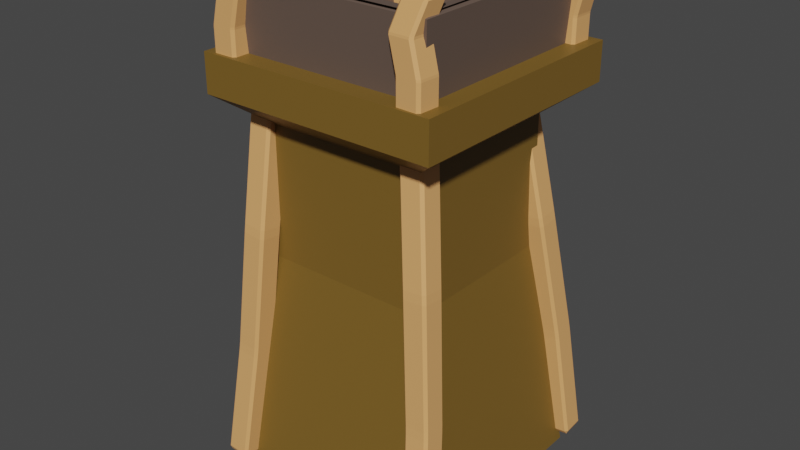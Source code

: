 # Source: tower.blend  (saved by Blender 3.6.13; exported with 4.5.12 LTS)
import bpy
from mathutils import Matrix  # noqa: F401  (used for matrix-valued properties, if any)

bpy.ops.wm.read_factory_settings(use_empty=True)
scene = bpy.context.scene
scene.name = 'Scene'

# ---- collections
col_collection = bpy.data.collections.new('Collection'); scene.collection.children.link(col_collection)

# ---- materials (node trees are filled in below, after node groups)
mat_material_003 = bpy.data.materials.new('Material.003')
mat_material_003.alpha_threshold = 0.0
mat_material_003.use_transparent_shadow = False
mat_material_003.roughness = 0.5
mat_material_003.line_color = (0.0, 0.0, 0.0, 1.0)
mat_material_011 = bpy.data.materials.new('Material.011')
mat_material_011.use_transparent_shadow = False
mat_material_002 = bpy.data.materials.new('Material.002')
mat_material_002.alpha_threshold = 0.0
mat_material_002.use_transparent_shadow = False
mat_material_002.roughness = 0.5
mat_material_002.line_color = (0.0, 0.0, 0.0, 1.0)

# ---- material node trees
mat_material_003.use_nodes = True; mat_material_003.node_tree.nodes.clear()
_N = mat_material_003.node_tree.nodes; _L = mat_material_003.node_tree.links
n0 = _N.new('ShaderNodeOutputMaterial'); n0.name = 'Material Output'; n0.location = (300, 300)
n1 = _N.new('ShaderNodeBsdfPrincipled'); n1.name = 'Principled BSDF'; n1.location = (10, 300)
n1.distribution = 'GGX'
n1.subsurface_method = 'RANDOM_WALK_SKIN'
n1.inputs[0].default_value = (0.7925, 0.3939, 0.1437, 1.0)
n1.inputs[3].default_value = 1.45
n1.inputs[27].default_value = (0.0, 0.0, 0.0, 1.0)
n1.inputs[28].default_value = 1.0
_L.new(n1.outputs[0], n0.inputs[0])
n0.is_active_output = True
mat_material_011.use_nodes = True; mat_material_011.node_tree.nodes.clear()
_N = mat_material_011.node_tree.nodes; _L = mat_material_011.node_tree.links
n0 = _N.new('ShaderNodeBsdfPrincipled'); n0.name = 'Principled BSDF'; n0.location = (10, 300)
n0.distribution = 'GGX'
n0.subsurface_method = 'RANDOM_WALK_SKIN'
n0.inputs[0].default_value = (0.1933, 0.1089, 0.01811, 1.0)
n0.inputs[3].default_value = 1.45
n0.inputs[27].default_value = (0.0, 0.0, 0.0, 1.0)
n0.inputs[28].default_value = 1.0
n1 = _N.new('ShaderNodeOutputMaterial'); n1.name = 'Material Output'; n1.location = (300, 300)
_L.new(n0.outputs[0], n1.inputs[0])
n1.is_active_output = True
mat_material_002.use_nodes = True; mat_material_002.node_tree.nodes.clear()
_N = mat_material_002.node_tree.nodes; _L = mat_material_002.node_tree.links
n0 = _N.new('ShaderNodeOutputMaterial'); n0.name = 'Material Output'; n0.location = (300, 300)
n1 = _N.new('ShaderNodeBsdfPrincipled'); n1.name = 'Principled BSDF'; n1.location = (10, 300)
n1.distribution = 'GGX'
n1.subsurface_method = 'RANDOM_WALK_SKIN'
n1.inputs[0].default_value = (0.1293, 0.08891, 0.06944, 1.0)
n1.inputs[3].default_value = 1.45
n1.inputs[27].default_value = (0.0, 0.0, 0.0, 1.0)
n1.inputs[28].default_value = 1.0
_L.new(n1.outputs[0], n0.inputs[0])
n0.is_active_output = True

# ---- world
world_world = bpy.data.worlds.new('World'); scene.world = world_world
world_world.use_nodes = True; world_world.node_tree.nodes.clear()
_N = world_world.node_tree.nodes; _L = world_world.node_tree.links
n0 = _N.new('ShaderNodeOutputWorld'); n0.name = 'World Output'; n0.location = (300, 300)
n1 = _N.new('ShaderNodeBackground'); n1.name = 'Background'; n1.location = (10, 300)
n1.inputs[0].default_value = (0.05088, 0.05088, 0.05088, 1.0)
_L.new(n1.outputs[0], n0.inputs[0])
n0.is_active_output = True
world_world.color = (0.05088, 0.05088, 0.05088)
world_world.use_sun_shadow = False
world_world.sun_shadow_jitter_overblur = 0.0

# ---- meshes
me_cube_003 = bpy.data.meshes.new('Cube.003')
me_cube_003.from_pydata([(0.7847, 1.0, 4.754), (0.7847, 0.9792, 5.183), (1.0, 0.7628, 5.184), (1.0, 0.7847, 4.754), (0.7847, 0.7847, -1.0), (0.7847, 1.0, -0.7847), (1.0, 0.7847, -0.7847), (1.0, -0.7847, 4.754), (1.0, -0.8045, 5.184), (0.7847, -1.021, 5.183), (0.7847, -1.0, 4.754), (1.0, -0.7847, -0.7847), (0.7847, -1.0, -0.7847), (0.7847, -0.7847, -1.0), (-0.7847, 1.0, 4.754), (-1.0, 0.7847, 4.754), (-1.0, 0.7628, 5.184), (-0.7847, 0.9792, 5.183), (-1.0, 0.7847, -0.7847), (-0.7847, 1.0, -0.7847), (-0.7847, 0.7847, -1.0), (-1.0, -0.7847, 4.754), (-0.7847, -1.0, 4.754), (-0.7847, -1.021, 5.183), (-1.0, -0.8045, 5.184), (-0.7847, -0.7847, -1.0), (-0.7847, -1.0, -0.7847), (-1.0, -0.7847, -0.7847), (0.7503, -1.588, 11.42), (0.7847, -1.583, 10.99), (1.0, -1.367, 10.99), (0.9682, -1.372, 11.42), (-0.8143, -1.588, 11.42), (-1.032, -1.372, 11.42), (-1.0, -1.367, 10.99), (-0.7847, -1.583, 10.99), (0.9682, 0.1959, 11.42), (1.0, 0.2004, 10.99), (0.7847, 0.4166, 10.99), (0.7503, 0.4119, 11.42), (-1.032, 0.1959, 11.42), (-0.8143, 0.4119, 11.42), (-0.7847, 0.4166, 10.99), (-1.0, 0.2004, 10.99), (-0.004987, -1.209, 16.49), (0.2125, -0.9926, 16.49), (-0.03464, -0.9772, 16.7), (-1.57, -1.209, 16.49), (-1.604, -0.9772, 16.7), (-1.788, -0.9926, 16.49), (0.2125, 0.5756, 16.49), (-0.004987, 0.7914, 16.49), (-0.03464, 0.5921, 16.7), (-1.788, 0.5756, 16.49), (-1.604, 0.5921, 16.7), (-1.57, 0.7914, 16.49)], [], [(8, 2, 37, 30), (23, 9, 29, 35), (16, 24, 34, 43), (12, 10, 22, 26), (1, 17, 42, 38), (6, 3, 7, 11), (31, 36, 50, 45), (27, 21, 15, 18), (32, 28, 44, 47), (20, 4, 13, 25), (52, 54, 48, 46), (40, 33, 49, 53), (39, 41, 55, 51), (0, 1, 2, 3), (4, 5, 6), (7, 8, 9, 10), (11, 12, 13), (14, 15, 16, 17), (18, 19, 20), (21, 22, 23, 24), (25, 26, 27), (28, 29, 30, 31), (32, 33, 34, 35), (36, 37, 38, 39), (40, 41, 42, 43), (44, 45, 46), (47, 48, 49), (50, 51, 52), (53, 54, 55), (20, 25, 27, 18), (4, 20, 19, 5), (3, 6, 5, 0), (26, 22, 21, 27), (10, 12, 11, 7), (14, 19, 18, 15), (9, 23, 22, 10), (2, 8, 7, 3), (25, 13, 12, 26), (24, 16, 15, 21), (17, 1, 0, 14), (13, 4, 6, 11), (28, 32, 35, 29), (36, 31, 30, 37), (33, 40, 43, 34), (41, 39, 38, 42), (16, 43, 42, 17), (37, 2, 1, 38), (8, 30, 29, 9), (34, 24, 23, 35), (46, 48, 47, 44), (52, 46, 45, 50), (48, 54, 53, 49), (54, 52, 51, 55), (31, 45, 44, 28), (49, 33, 32, 47), (40, 53, 55, 41), (50, 36, 39, 51), (19, 14, 0, 5)])
_uv = me_cube_003.uv_layers.new(name='UVMap')
_uv.uv.foreach_set('vector', [0.625, 0.723, 0.625, 0.527, 0.625, 0.527, 0.625, 0.723, 0.625, 0.9731, 0.625, 0.7769, 0.625, 0.7769, 0.625, 0.9731, 0.625, 0.223, 0.625, 0.02704, 0.625, 0.02704, 0.625, 0.223, 0.384, 0.7769, 0.616, 0.7769, 0.616, 0.9731, 0.384, 0.9731, 0.625, 0.4731, 0.625, 0.2769, 0.625, 0.2769, 0.625, 0.4731, 0.384, 0.5269, 0.616, 0.5269, 0.616, 0.7231, 0.384, 0.7231, 0.625, 0.723, 0.625, 0.527, 0.625, 0.527, 0.625, 0.723, 0.384, 0.02692, 0.616, 0.02692, 0.616, 0.2231, 0.384, 0.2231, 0.625, 0.9728, 0.625, 0.7772, 0.625, 0.7772, 0.625, 0.9728, 0.1519, 0.5269, 0.3481, 0.5269, 0.3481, 0.7231, 0.1519, 0.7231, 0.6519, 0.5269, 0.8481, 0.5269, 0.8481, 0.7231, 0.6519, 0.7231, 0.625, 0.223, 0.625, 0.02699, 0.625, 0.02699, 0.625, 0.223, 0.625, 0.4728, 0.625, 0.2772, 0.625, 0.2772, 0.625, 0.4728, 0.616, 0.4731, 0.625, 0.4731, 0.625, 0.527, 0.616, 0.5269, 0.3481, 0.5269, 0.3481, 0.5, 0.375, 0.5269, 0.616, 0.7231, 0.625, 0.723, 0.625, 0.7769, 0.616, 0.7769, 0.375, 0.7231, 0.3481, 0.75, 0.3481, 0.7231, 0.616, 0.2769, 0.616, 0.2231, 0.625, 0.223, 0.625, 0.2769, 0.125, 0.5269, 0.1519, 0.5, 0.1519, 0.5269, 0.616, 0.02692, 0.616, 0.0, 0.625, 0.0, 0.625, 0.02444, 0.1519, 0.7231, 0.1519, 0.75, 0.125, 0.7231, 0.625, 0.7772, 0.625, 0.7769, 0.625, 0.723, 0.625, 0.723, 0.625, 0.002011, 0.625, 0.02899, 0.625, 0.02704, 0.625, 0.0, 0.625, 0.527, 0.625, 0.527, 0.625, 0.4731, 0.625, 0.4728, 0.625, 0.223, 0.625, 0.2772, 0.625, 0.2769, 0.625, 0.223, 0.625, 0.7772, 0.625, 0.75, 0.625, 0.7769, 0.625, 0.0002973, 0.625, 0.02721, 0.625, 0.02699, 0.625, 0.4997, 0.625, 0.4728, 0.625, 0.4728, 0.625, 0.223, 0.625, 0.2234, 0.625, 0.25, 0.1519, 0.5269, 0.1519, 0.7231, 0.125, 0.7231, 0.125, 0.5269, 0.3481, 0.5269, 0.1519, 0.5269, 0.1519, 0.5, 0.3481, 0.5, 0.616, 0.5269, 0.384, 0.5269, 0.384, 0.4731, 0.616, 0.4731, 0.384, 0.0, 0.616, 0.0, 0.616, 0.02692, 0.384, 0.02692, 0.616, 0.7769, 0.384, 0.7769, 0.384, 0.7231, 0.616, 0.7231, 0.616, 0.2769, 0.384, 0.2769, 0.384, 0.2231, 0.616, 0.2231, 0.625, 0.7769, 0.625, 0.9731, 0.616, 0.9731, 0.616, 0.7769, 0.625, 0.527, 0.625, 0.723, 0.616, 0.7231, 0.616, 0.5269, 0.1519, 0.7231, 0.3481, 0.7231, 0.3481, 0.75, 0.1519, 0.75, 0.625, 0.02704, 0.625, 0.223, 0.616, 0.2231, 0.616, 0.02692, 0.625, 0.2769, 0.625, 0.4731, 0.616, 0.4731, 0.616, 0.2769, 0.3481, 0.7231, 0.3481, 0.5269, 0.384, 0.5269, 0.384, 0.7231, 0.625, 0.7772, 0.625, 0.9728, 0.625, 0.9731, 0.625, 0.7769, 0.625, 0.527, 0.625, 0.723, 0.625, 0.723, 0.625, 0.527, 0.625, 0.02699, 0.625, 0.223, 0.625, 0.223, 0.625, 0.02704, 0.625, 0.2772, 0.625, 0.4728, 0.625, 0.4731, 0.625, 0.2769, 0.625, 0.223, 0.625, 0.223, 0.625, 0.2769, 0.625, 0.2769, 0.625, 0.527, 0.625, 0.527, 0.625, 0.4731, 0.625, 0.4731, 0.625, 0.723, 0.625, 0.723, 0.625, 0.7769, 0.625, 0.7769, 0.625, 0.02704, 0.625, 0.02704, 0.625, 0.0, 0.625, 0.0, 0.625, 0.7769, 0.625, 0.9731, 0.625, 0.9728, 0.625, 0.7772, 0.6519, 0.5269, 0.6519, 0.7231, 0.625, 0.723, 0.625, 0.527, 0.625, 0.02692, 0.625, 0.2231, 0.625, 0.223, 0.625, 0.02699, 0.625, 0.2769, 0.625, 0.4731, 0.625, 0.4728, 0.625, 0.2772, 0.625, 0.723, 0.625, 0.723, 0.625, 0.7772, 0.625, 0.7772, 0.625, 0.02699, 0.625, 0.02699, 0.625, 0.0, 0.625, 0.0, 0.625, 0.223, 0.625, 0.223, 0.625, 0.2772, 0.625, 0.2772, 0.625, 0.527, 0.625, 0.527, 0.625, 0.4728, 0.625, 0.4728, 0.384, 0.2769, 0.616, 0.2769, 0.616, 0.4731, 0.384, 0.4731])
me_cube_003.materials.append(mat_material_003)
me_cube_003.use_mirror_vertex_groups = False
me_cube_003.update()
me_cube_004 = bpy.data.meshes.new('Cube.004')
me_cube_004.from_pydata([(-1.0, -1.0, -1.0), (-0.7339, -0.7339, 1.0), (-1.0, 1.0, -1.0), (-0.7339, 0.7339, 1.0), (1.0, -1.0, -1.0), (0.7339, -0.7339, 1.0), (1.0, 1.0, -1.0), (0.7339, 0.7339, 1.0), (-0.7339, -0.7339, 2.159), (-0.7339, 0.7339, 2.159), (0.7339, 0.7339, 2.159), (0.7339, -0.7339, 2.159), (-1.056, -1.056, 2.401), (-1.056, 1.056, 2.401), (1.056, 1.056, 2.401), (1.056, -1.056, 2.401), (-1.056, -1.056, 2.736), (-1.056, 1.056, 2.736), (1.056, 1.056, 2.736), (1.056, -1.056, 2.736)], [], [(0, 1, 3, 2), (2, 3, 7, 6), (6, 7, 5, 4), (4, 5, 1, 0), (2, 6, 4, 0), (5, 7, 10, 11), (8, 11, 15, 12), (3, 1, 8, 9), (1, 5, 11, 8), (7, 3, 9, 10), (15, 14, 18, 19), (10, 9, 13, 14), (11, 10, 14, 15), (9, 8, 12, 13), (18, 17, 16, 19), (13, 12, 16, 17), (12, 15, 19, 16), (14, 13, 17, 18)])
_uv = me_cube_004.uv_layers.new(name='UVMap')
_uv.uv.foreach_set('vector', [0.375, 0.0, 0.625, 0.0, 0.625, 0.25, 0.375, 0.25, 0.375, 0.25, 0.625, 0.25, 0.625, 0.5, 0.375, 0.5, 0.375, 0.5, 0.625, 0.5, 0.625, 0.75, 0.375, 0.75, 0.375, 0.75, 0.625, 0.75, 0.625, 1.0, 0.375, 1.0, 0.125, 0.5, 0.375, 0.5, 0.375, 0.75, 0.125, 0.75, 0.625, 0.75, 0.625, 0.5, 0.625, 0.5, 0.625, 0.75, 0.625, 1.0, 0.625, 0.75, 0.625, 0.75, 0.625, 1.0, 0.625, 0.25, 0.625, 0.0, 0.625, 0.0, 0.625, 0.25, 0.625, 1.0, 0.625, 0.75, 0.625, 0.75, 0.625, 1.0, 0.625, 0.5, 0.625, 0.25, 0.625, 0.25, 0.625, 0.5, 0.625, 0.75, 0.625, 0.5, 0.625, 0.5, 0.625, 0.75, 0.625, 0.5, 0.625, 0.25, 0.625, 0.25, 0.625, 0.5, 0.625, 0.75, 0.625, 0.5, 0.625, 0.5, 0.625, 0.75, 0.625, 0.25, 0.625, 0.0, 0.625, 0.0, 0.625, 0.25, 0.625, 0.5, 0.875, 0.5, 0.875, 0.75, 0.625, 0.75, 0.625, 0.25, 0.625, 0.0, 0.625, 0.0, 0.625, 0.25, 0.625, 1.0, 0.625, 0.75, 0.625, 0.75, 0.625, 1.0, 0.625, 0.5, 0.625, 0.25, 0.625, 0.25, 0.625, 0.5])
me_cube_004.materials.append(mat_material_011)
me_cube_004.update()
me_cube_006 = bpy.data.meshes.new('Cube.006')
me_cube_006.from_pydata([(0.7847, 1.0, 4.754), (0.7847, 0.9792, 5.183), (1.0, 0.7628, 5.184), (1.0, 0.7847, 4.754), (0.7847, 0.7847, -1.0), (0.7847, 1.0, -0.7847), (1.0, 0.7847, -0.7847), (1.0, -0.7847, 4.754), (1.0, -0.8045, 5.184), (0.7847, -1.021, 5.183), (0.7847, -1.0, 4.754), (1.0, -0.7847, -0.7847), (0.7847, -1.0, -0.7847), (0.7847, -0.7847, -1.0), (-0.7847, 1.0, 4.754), (-1.0, 0.7847, 4.754), (-1.0, 0.7628, 5.184), (-0.7847, 0.9792, 5.183), (-1.0, 0.7847, -0.7847), (-0.7847, 1.0, -0.7847), (-0.7847, 0.7847, -1.0), (-1.0, -0.7847, 4.754), (-0.7847, -1.0, 4.754), (-0.7847, -1.021, 5.183), (-1.0, -0.8045, 5.184), (-0.7847, -0.7847, -1.0), (-0.7847, -1.0, -0.7847), (-1.0, -0.7847, -0.7847), (0.7503, -1.588, 11.42), (0.7847, -1.583, 10.99), (1.0, -1.367, 10.99), (0.9682, -1.372, 11.42), (-0.8143, -1.588, 11.42), (-1.032, -1.372, 11.42), (-1.0, -1.367, 10.99), (-0.7847, -1.583, 10.99), (0.9682, 0.1959, 11.42), (1.0, 0.2004, 10.99), (0.7847, 0.4166, 10.99), (0.7503, 0.4119, 11.42), (-1.032, 0.1959, 11.42), (-0.8143, 0.4119, 11.42), (-0.7847, 0.4166, 10.99), (-1.0, 0.2004, 10.99), (-0.004987, -1.209, 16.49), (0.2125, -0.9926, 16.49), (-0.03464, -0.9772, 16.7), (-1.57, -1.209, 16.49), (-1.604, -0.9772, 16.7), (-1.788, -0.9926, 16.49), (0.2125, 0.5756, 16.49), (-0.004987, 0.7914, 16.49), (-0.03464, 0.5921, 16.7), (-1.788, 0.5756, 16.49), (-1.604, 0.5921, 16.7), (-1.57, 0.7914, 16.49)], [], [(8, 2, 37, 30), (23, 9, 29, 35), (16, 24, 34, 43), (12, 10, 22, 26), (1, 17, 42, 38), (6, 3, 7, 11), (31, 36, 50, 45), (27, 21, 15, 18), (32, 28, 44, 47), (20, 4, 13, 25), (52, 54, 48, 46), (40, 33, 49, 53), (39, 41, 55, 51), (0, 1, 2, 3), (4, 5, 6), (7, 8, 9, 10), (11, 12, 13), (14, 15, 16, 17), (18, 19, 20), (21, 22, 23, 24), (25, 26, 27), (28, 29, 30, 31), (32, 33, 34, 35), (36, 37, 38, 39), (40, 41, 42, 43), (44, 45, 46), (47, 48, 49), (50, 51, 52), (53, 54, 55), (20, 25, 27, 18), (4, 20, 19, 5), (3, 6, 5, 0), (26, 22, 21, 27), (10, 12, 11, 7), (14, 19, 18, 15), (9, 23, 22, 10), (2, 8, 7, 3), (25, 13, 12, 26), (24, 16, 15, 21), (17, 1, 0, 14), (13, 4, 6, 11), (28, 32, 35, 29), (36, 31, 30, 37), (33, 40, 43, 34), (41, 39, 38, 42), (16, 43, 42, 17), (37, 2, 1, 38), (8, 30, 29, 9), (34, 24, 23, 35), (46, 48, 47, 44), (52, 46, 45, 50), (48, 54, 53, 49), (54, 52, 51, 55), (31, 45, 44, 28), (49, 33, 32, 47), (40, 53, 55, 41), (50, 36, 39, 51), (19, 14, 0, 5)])
_uv = me_cube_006.uv_layers.new(name='UVMap')
_uv.uv.foreach_set('vector', [0.625, 0.723, 0.625, 0.527, 0.625, 0.527, 0.625, 0.723, 0.625, 0.9731, 0.625, 0.7769, 0.625, 0.7769, 0.625, 0.9731, 0.625, 0.223, 0.625, 0.02704, 0.625, 0.02704, 0.625, 0.223, 0.384, 0.7769, 0.616, 0.7769, 0.616, 0.9731, 0.384, 0.9731, 0.625, 0.4731, 0.625, 0.2769, 0.625, 0.2769, 0.625, 0.4731, 0.384, 0.5269, 0.616, 0.5269, 0.616, 0.7231, 0.384, 0.7231, 0.625, 0.723, 0.625, 0.527, 0.625, 0.527, 0.625, 0.723, 0.384, 0.02692, 0.616, 0.02692, 0.616, 0.2231, 0.384, 0.2231, 0.625, 0.9728, 0.625, 0.7772, 0.625, 0.7772, 0.625, 0.9728, 0.1519, 0.5269, 0.3481, 0.5269, 0.3481, 0.7231, 0.1519, 0.7231, 0.6519, 0.5269, 0.8481, 0.5269, 0.8481, 0.7231, 0.6519, 0.7231, 0.625, 0.223, 0.625, 0.02699, 0.625, 0.02699, 0.625, 0.223, 0.625, 0.4728, 0.625, 0.2772, 0.625, 0.2772, 0.625, 0.4728, 0.616, 0.4731, 0.625, 0.4731, 0.625, 0.527, 0.616, 0.5269, 0.3481, 0.5269, 0.3481, 0.5, 0.375, 0.5269, 0.616, 0.7231, 0.625, 0.723, 0.625, 0.7769, 0.616, 0.7769, 0.375, 0.7231, 0.3481, 0.75, 0.3481, 0.7231, 0.616, 0.2769, 0.616, 0.2231, 0.625, 0.223, 0.625, 0.2769, 0.125, 0.5269, 0.1519, 0.5, 0.1519, 0.5269, 0.616, 0.02692, 0.616, 0.0, 0.625, 0.0, 0.625, 0.02444, 0.1519, 0.7231, 0.1519, 0.75, 0.125, 0.7231, 0.625, 0.7772, 0.625, 0.7769, 0.625, 0.723, 0.625, 0.723, 0.625, 0.002011, 0.625, 0.02899, 0.625, 0.02704, 0.625, 0.0, 0.625, 0.527, 0.625, 0.527, 0.625, 0.4731, 0.625, 0.4728, 0.625, 0.223, 0.625, 0.2772, 0.625, 0.2769, 0.625, 0.223, 0.625, 0.7772, 0.625, 0.75, 0.625, 0.7769, 0.625, 0.0002973, 0.625, 0.02721, 0.625, 0.02699, 0.625, 0.4997, 0.625, 0.4728, 0.625, 0.4728, 0.625, 0.223, 0.625, 0.2234, 0.625, 0.25, 0.1519, 0.5269, 0.1519, 0.7231, 0.125, 0.7231, 0.125, 0.5269, 0.3481, 0.5269, 0.1519, 0.5269, 0.1519, 0.5, 0.3481, 0.5, 0.616, 0.5269, 0.384, 0.5269, 0.384, 0.4731, 0.616, 0.4731, 0.384, 0.0, 0.616, 0.0, 0.616, 0.02692, 0.384, 0.02692, 0.616, 0.7769, 0.384, 0.7769, 0.384, 0.7231, 0.616, 0.7231, 0.616, 0.2769, 0.384, 0.2769, 0.384, 0.2231, 0.616, 0.2231, 0.625, 0.7769, 0.625, 0.9731, 0.616, 0.9731, 0.616, 0.7769, 0.625, 0.527, 0.625, 0.723, 0.616, 0.7231, 0.616, 0.5269, 0.1519, 0.7231, 0.3481, 0.7231, 0.3481, 0.75, 0.1519, 0.75, 0.625, 0.02704, 0.625, 0.223, 0.616, 0.2231, 0.616, 0.02692, 0.625, 0.2769, 0.625, 0.4731, 0.616, 0.4731, 0.616, 0.2769, 0.3481, 0.7231, 0.3481, 0.5269, 0.384, 0.5269, 0.384, 0.7231, 0.625, 0.7772, 0.625, 0.9728, 0.625, 0.9731, 0.625, 0.7769, 0.625, 0.527, 0.625, 0.723, 0.625, 0.723, 0.625, 0.527, 0.625, 0.02699, 0.625, 0.223, 0.625, 0.223, 0.625, 0.02704, 0.625, 0.2772, 0.625, 0.4728, 0.625, 0.4731, 0.625, 0.2769, 0.625, 0.223, 0.625, 0.223, 0.625, 0.2769, 0.625, 0.2769, 0.625, 0.527, 0.625, 0.527, 0.625, 0.4731, 0.625, 0.4731, 0.625, 0.723, 0.625, 0.723, 0.625, 0.7769, 0.625, 0.7769, 0.625, 0.02704, 0.625, 0.02704, 0.625, 0.0, 0.625, 0.0, 0.625, 0.7769, 0.625, 0.9731, 0.625, 0.9728, 0.625, 0.7772, 0.6519, 0.5269, 0.6519, 0.7231, 0.625, 0.723, 0.625, 0.527, 0.625, 0.02692, 0.625, 0.2231, 0.625, 0.223, 0.625, 0.02699, 0.625, 0.2769, 0.625, 0.4731, 0.625, 0.4728, 0.625, 0.2772, 0.625, 0.723, 0.625, 0.723, 0.625, 0.7772, 0.625, 0.7772, 0.625, 0.02699, 0.625, 0.02699, 0.625, 0.0, 0.625, 0.0, 0.625, 0.223, 0.625, 0.223, 0.625, 0.2772, 0.625, 0.2772, 0.625, 0.527, 0.625, 0.527, 0.625, 0.4728, 0.625, 0.4728, 0.384, 0.2769, 0.616, 0.2769, 0.616, 0.4731, 0.384, 0.4731])
me_cube_006.materials.append(mat_material_003)
me_cube_006.use_mirror_vertex_groups = False
me_cube_006.update()
me_cube_007 = bpy.data.meshes.new('Cube.007')
me_cube_007.from_pydata([(0.7847, 1.0, 4.754), (0.7847, 0.9792, 5.183), (1.0, 0.7628, 5.184), (1.0, 0.7847, 4.754), (0.7847, 0.7847, -1.0), (0.7847, 1.0, -0.7847), (1.0, 0.7847, -0.7847), (1.0, -0.7847, 4.754), (1.0, -0.8045, 5.184), (0.7847, -1.021, 5.183), (0.7847, -1.0, 4.754), (1.0, -0.7847, -0.7847), (0.7847, -1.0, -0.7847), (0.7847, -0.7847, -1.0), (-0.7847, 1.0, 4.754), (-1.0, 0.7847, 4.754), (-1.0, 0.7628, 5.184), (-0.7847, 0.9792, 5.183), (-1.0, 0.7847, -0.7847), (-0.7847, 1.0, -0.7847), (-0.7847, 0.7847, -1.0), (-1.0, -0.7847, 4.754), (-0.7847, -1.0, 4.754), (-0.7847, -1.021, 5.183), (-1.0, -0.8045, 5.184), (-0.7847, -0.7847, -1.0), (-0.7847, -1.0, -0.7847), (-1.0, -0.7847, -0.7847), (0.7503, -1.588, 11.42), (0.7847, -1.583, 10.99), (1.0, -1.367, 10.99), (0.9682, -1.372, 11.42), (-0.8143, -1.588, 11.42), (-1.032, -1.372, 11.42), (-1.0, -1.367, 10.99), (-0.7847, -1.583, 10.99), (0.9682, 0.1959, 11.42), (1.0, 0.2004, 10.99), (0.7847, 0.4166, 10.99), (0.7503, 0.4119, 11.42), (-1.032, 0.1959, 11.42), (-0.8143, 0.4119, 11.42), (-0.7847, 0.4166, 10.99), (-1.0, 0.2004, 10.99), (-0.004987, -1.209, 16.49), (0.2125, -0.9926, 16.49), (-0.03464, -0.9772, 16.7), (-1.57, -1.209, 16.49), (-1.604, -0.9772, 16.7), (-1.788, -0.9926, 16.49), (0.2125, 0.5756, 16.49), (-0.004987, 0.7914, 16.49), (-0.03464, 0.5921, 16.7), (-1.788, 0.5756, 16.49), (-1.604, 0.5921, 16.7), (-1.57, 0.7914, 16.49)], [], [(8, 2, 37, 30), (23, 9, 29, 35), (16, 24, 34, 43), (12, 10, 22, 26), (1, 17, 42, 38), (6, 3, 7, 11), (31, 36, 50, 45), (27, 21, 15, 18), (32, 28, 44, 47), (20, 4, 13, 25), (52, 54, 48, 46), (40, 33, 49, 53), (39, 41, 55, 51), (0, 1, 2, 3), (4, 5, 6), (7, 8, 9, 10), (11, 12, 13), (14, 15, 16, 17), (18, 19, 20), (21, 22, 23, 24), (25, 26, 27), (28, 29, 30, 31), (32, 33, 34, 35), (36, 37, 38, 39), (40, 41, 42, 43), (44, 45, 46), (47, 48, 49), (50, 51, 52), (53, 54, 55), (20, 25, 27, 18), (4, 20, 19, 5), (3, 6, 5, 0), (26, 22, 21, 27), (10, 12, 11, 7), (14, 19, 18, 15), (9, 23, 22, 10), (2, 8, 7, 3), (25, 13, 12, 26), (24, 16, 15, 21), (17, 1, 0, 14), (13, 4, 6, 11), (28, 32, 35, 29), (36, 31, 30, 37), (33, 40, 43, 34), (41, 39, 38, 42), (16, 43, 42, 17), (37, 2, 1, 38), (8, 30, 29, 9), (34, 24, 23, 35), (46, 48, 47, 44), (52, 46, 45, 50), (48, 54, 53, 49), (54, 52, 51, 55), (31, 45, 44, 28), (49, 33, 32, 47), (40, 53, 55, 41), (50, 36, 39, 51), (19, 14, 0, 5)])
_uv = me_cube_007.uv_layers.new(name='UVMap')
_uv.uv.foreach_set('vector', [0.625, 0.723, 0.625, 0.527, 0.625, 0.527, 0.625, 0.723, 0.625, 0.9731, 0.625, 0.7769, 0.625, 0.7769, 0.625, 0.9731, 0.625, 0.223, 0.625, 0.02704, 0.625, 0.02704, 0.625, 0.223, 0.384, 0.7769, 0.616, 0.7769, 0.616, 0.9731, 0.384, 0.9731, 0.625, 0.4731, 0.625, 0.2769, 0.625, 0.2769, 0.625, 0.4731, 0.384, 0.5269, 0.616, 0.5269, 0.616, 0.7231, 0.384, 0.7231, 0.625, 0.723, 0.625, 0.527, 0.625, 0.527, 0.625, 0.723, 0.384, 0.02692, 0.616, 0.02692, 0.616, 0.2231, 0.384, 0.2231, 0.625, 0.9728, 0.625, 0.7772, 0.625, 0.7772, 0.625, 0.9728, 0.1519, 0.5269, 0.3481, 0.5269, 0.3481, 0.7231, 0.1519, 0.7231, 0.6519, 0.5269, 0.8481, 0.5269, 0.8481, 0.7231, 0.6519, 0.7231, 0.625, 0.223, 0.625, 0.02699, 0.625, 0.02699, 0.625, 0.223, 0.625, 0.4728, 0.625, 0.2772, 0.625, 0.2772, 0.625, 0.4728, 0.616, 0.4731, 0.625, 0.4731, 0.625, 0.527, 0.616, 0.5269, 0.3481, 0.5269, 0.3481, 0.5, 0.375, 0.5269, 0.616, 0.7231, 0.625, 0.723, 0.625, 0.7769, 0.616, 0.7769, 0.375, 0.7231, 0.3481, 0.75, 0.3481, 0.7231, 0.616, 0.2769, 0.616, 0.2231, 0.625, 0.223, 0.625, 0.2769, 0.125, 0.5269, 0.1519, 0.5, 0.1519, 0.5269, 0.616, 0.02692, 0.616, 0.0, 0.625, 0.0, 0.625, 0.02444, 0.1519, 0.7231, 0.1519, 0.75, 0.125, 0.7231, 0.625, 0.7772, 0.625, 0.7769, 0.625, 0.723, 0.625, 0.723, 0.625, 0.002011, 0.625, 0.02899, 0.625, 0.02704, 0.625, 0.0, 0.625, 0.527, 0.625, 0.527, 0.625, 0.4731, 0.625, 0.4728, 0.625, 0.223, 0.625, 0.2772, 0.625, 0.2769, 0.625, 0.223, 0.625, 0.7772, 0.625, 0.75, 0.625, 0.7769, 0.625, 0.0002973, 0.625, 0.02721, 0.625, 0.02699, 0.625, 0.4997, 0.625, 0.4728, 0.625, 0.4728, 0.625, 0.223, 0.625, 0.2234, 0.625, 0.25, 0.1519, 0.5269, 0.1519, 0.7231, 0.125, 0.7231, 0.125, 0.5269, 0.3481, 0.5269, 0.1519, 0.5269, 0.1519, 0.5, 0.3481, 0.5, 0.616, 0.5269, 0.384, 0.5269, 0.384, 0.4731, 0.616, 0.4731, 0.384, 0.0, 0.616, 0.0, 0.616, 0.02692, 0.384, 0.02692, 0.616, 0.7769, 0.384, 0.7769, 0.384, 0.7231, 0.616, 0.7231, 0.616, 0.2769, 0.384, 0.2769, 0.384, 0.2231, 0.616, 0.2231, 0.625, 0.7769, 0.625, 0.9731, 0.616, 0.9731, 0.616, 0.7769, 0.625, 0.527, 0.625, 0.723, 0.616, 0.7231, 0.616, 0.5269, 0.1519, 0.7231, 0.3481, 0.7231, 0.3481, 0.75, 0.1519, 0.75, 0.625, 0.02704, 0.625, 0.223, 0.616, 0.2231, 0.616, 0.02692, 0.625, 0.2769, 0.625, 0.4731, 0.616, 0.4731, 0.616, 0.2769, 0.3481, 0.7231, 0.3481, 0.5269, 0.384, 0.5269, 0.384, 0.7231, 0.625, 0.7772, 0.625, 0.9728, 0.625, 0.9731, 0.625, 0.7769, 0.625, 0.527, 0.625, 0.723, 0.625, 0.723, 0.625, 0.527, 0.625, 0.02699, 0.625, 0.223, 0.625, 0.223, 0.625, 0.02704, 0.625, 0.2772, 0.625, 0.4728, 0.625, 0.4731, 0.625, 0.2769, 0.625, 0.223, 0.625, 0.223, 0.625, 0.2769, 0.625, 0.2769, 0.625, 0.527, 0.625, 0.527, 0.625, 0.4731, 0.625, 0.4731, 0.625, 0.723, 0.625, 0.723, 0.625, 0.7769, 0.625, 0.7769, 0.625, 0.02704, 0.625, 0.02704, 0.625, 0.0, 0.625, 0.0, 0.625, 0.7769, 0.625, 0.9731, 0.625, 0.9728, 0.625, 0.7772, 0.6519, 0.5269, 0.6519, 0.7231, 0.625, 0.723, 0.625, 0.527, 0.625, 0.02692, 0.625, 0.2231, 0.625, 0.223, 0.625, 0.02699, 0.625, 0.2769, 0.625, 0.4731, 0.625, 0.4728, 0.625, 0.2772, 0.625, 0.723, 0.625, 0.723, 0.625, 0.7772, 0.625, 0.7772, 0.625, 0.02699, 0.625, 0.02699, 0.625, 0.0, 0.625, 0.0, 0.625, 0.223, 0.625, 0.223, 0.625, 0.2772, 0.625, 0.2772, 0.625, 0.527, 0.625, 0.527, 0.625, 0.4728, 0.625, 0.4728, 0.384, 0.2769, 0.616, 0.2769, 0.616, 0.4731, 0.384, 0.4731])
me_cube_007.materials.append(mat_material_003)
me_cube_007.use_mirror_vertex_groups = False
me_cube_007.update()
me_cube_008 = bpy.data.meshes.new('Cube.008')
me_cube_008.from_pydata([(0.7847, 1.0, 4.754), (0.7847, 0.9792, 5.183), (1.0, 0.7628, 5.184), (1.0, 0.7847, 4.754), (0.7847, 0.7847, -1.0), (0.7847, 1.0, -0.7847), (1.0, 0.7847, -0.7847), (1.0, -0.7847, 4.754), (1.0, -0.8045, 5.184), (0.7847, -1.021, 5.183), (0.7847, -1.0, 4.754), (1.0, -0.7847, -0.7847), (0.7847, -1.0, -0.7847), (0.7847, -0.7847, -1.0), (-0.7847, 1.0, 4.754), (-1.0, 0.7847, 4.754), (-1.0, 0.7628, 5.184), (-0.7847, 0.9792, 5.183), (-1.0, 0.7847, -0.7847), (-0.7847, 1.0, -0.7847), (-0.7847, 0.7847, -1.0), (-1.0, -0.7847, 4.754), (-0.7847, -1.0, 4.754), (-0.7847, -1.021, 5.183), (-1.0, -0.8045, 5.184), (-0.7847, -0.7847, -1.0), (-0.7847, -1.0, -0.7847), (-1.0, -0.7847, -0.7847), (0.7503, -1.588, 11.42), (0.7847, -1.583, 10.99), (1.0, -1.367, 10.99), (0.9682, -1.372, 11.42), (-0.8143, -1.588, 11.42), (-1.032, -1.372, 11.42), (-1.0, -1.367, 10.99), (-0.7847, -1.583, 10.99), (0.9682, 0.1959, 11.42), (1.0, 0.2004, 10.99), (0.7847, 0.4166, 10.99), (0.7503, 0.4119, 11.42), (-1.032, 0.1959, 11.42), (-0.8143, 0.4119, 11.42), (-0.7847, 0.4166, 10.99), (-1.0, 0.2004, 10.99), (-0.004987, -1.209, 16.49), (0.2125, -0.9926, 16.49), (-0.03464, -0.9772, 16.7), (-1.57, -1.209, 16.49), (-1.604, -0.9772, 16.7), (-1.788, -0.9926, 16.49), (0.2125, 0.5756, 16.49), (-0.004987, 0.7914, 16.49), (-0.03464, 0.5921, 16.7), (-1.788, 0.5756, 16.49), (-1.604, 0.5921, 16.7), (-1.57, 0.7914, 16.49)], [], [(8, 2, 37, 30), (23, 9, 29, 35), (16, 24, 34, 43), (12, 10, 22, 26), (1, 17, 42, 38), (6, 3, 7, 11), (31, 36, 50, 45), (27, 21, 15, 18), (32, 28, 44, 47), (20, 4, 13, 25), (52, 54, 48, 46), (40, 33, 49, 53), (39, 41, 55, 51), (0, 1, 2, 3), (4, 5, 6), (7, 8, 9, 10), (11, 12, 13), (14, 15, 16, 17), (18, 19, 20), (21, 22, 23, 24), (25, 26, 27), (28, 29, 30, 31), (32, 33, 34, 35), (36, 37, 38, 39), (40, 41, 42, 43), (44, 45, 46), (47, 48, 49), (50, 51, 52), (53, 54, 55), (20, 25, 27, 18), (4, 20, 19, 5), (3, 6, 5, 0), (26, 22, 21, 27), (10, 12, 11, 7), (14, 19, 18, 15), (9, 23, 22, 10), (2, 8, 7, 3), (25, 13, 12, 26), (24, 16, 15, 21), (17, 1, 0, 14), (13, 4, 6, 11), (28, 32, 35, 29), (36, 31, 30, 37), (33, 40, 43, 34), (41, 39, 38, 42), (16, 43, 42, 17), (37, 2, 1, 38), (8, 30, 29, 9), (34, 24, 23, 35), (46, 48, 47, 44), (52, 46, 45, 50), (48, 54, 53, 49), (54, 52, 51, 55), (31, 45, 44, 28), (49, 33, 32, 47), (40, 53, 55, 41), (50, 36, 39, 51), (19, 14, 0, 5)])
_uv = me_cube_008.uv_layers.new(name='UVMap')
_uv.uv.foreach_set('vector', [0.625, 0.723, 0.625, 0.527, 0.625, 0.527, 0.625, 0.723, 0.625, 0.9731, 0.625, 0.7769, 0.625, 0.7769, 0.625, 0.9731, 0.625, 0.223, 0.625, 0.02704, 0.625, 0.02704, 0.625, 0.223, 0.384, 0.7769, 0.616, 0.7769, 0.616, 0.9731, 0.384, 0.9731, 0.625, 0.4731, 0.625, 0.2769, 0.625, 0.2769, 0.625, 0.4731, 0.384, 0.5269, 0.616, 0.5269, 0.616, 0.7231, 0.384, 0.7231, 0.625, 0.723, 0.625, 0.527, 0.625, 0.527, 0.625, 0.723, 0.384, 0.02692, 0.616, 0.02692, 0.616, 0.2231, 0.384, 0.2231, 0.625, 0.9728, 0.625, 0.7772, 0.625, 0.7772, 0.625, 0.9728, 0.1519, 0.5269, 0.3481, 0.5269, 0.3481, 0.7231, 0.1519, 0.7231, 0.6519, 0.5269, 0.8481, 0.5269, 0.8481, 0.7231, 0.6519, 0.7231, 0.625, 0.223, 0.625, 0.02699, 0.625, 0.02699, 0.625, 0.223, 0.625, 0.4728, 0.625, 0.2772, 0.625, 0.2772, 0.625, 0.4728, 0.616, 0.4731, 0.625, 0.4731, 0.625, 0.527, 0.616, 0.5269, 0.3481, 0.5269, 0.3481, 0.5, 0.375, 0.5269, 0.616, 0.7231, 0.625, 0.723, 0.625, 0.7769, 0.616, 0.7769, 0.375, 0.7231, 0.3481, 0.75, 0.3481, 0.7231, 0.616, 0.2769, 0.616, 0.2231, 0.625, 0.223, 0.625, 0.2769, 0.125, 0.5269, 0.1519, 0.5, 0.1519, 0.5269, 0.616, 0.02692, 0.616, 0.0, 0.625, 0.0, 0.625, 0.02444, 0.1519, 0.7231, 0.1519, 0.75, 0.125, 0.7231, 0.625, 0.7772, 0.625, 0.7769, 0.625, 0.723, 0.625, 0.723, 0.625, 0.002011, 0.625, 0.02899, 0.625, 0.02704, 0.625, 0.0, 0.625, 0.527, 0.625, 0.527, 0.625, 0.4731, 0.625, 0.4728, 0.625, 0.223, 0.625, 0.2772, 0.625, 0.2769, 0.625, 0.223, 0.625, 0.7772, 0.625, 0.75, 0.625, 0.7769, 0.625, 0.0002973, 0.625, 0.02721, 0.625, 0.02699, 0.625, 0.4997, 0.625, 0.4728, 0.625, 0.4728, 0.625, 0.223, 0.625, 0.2234, 0.625, 0.25, 0.1519, 0.5269, 0.1519, 0.7231, 0.125, 0.7231, 0.125, 0.5269, 0.3481, 0.5269, 0.1519, 0.5269, 0.1519, 0.5, 0.3481, 0.5, 0.616, 0.5269, 0.384, 0.5269, 0.384, 0.4731, 0.616, 0.4731, 0.384, 0.0, 0.616, 0.0, 0.616, 0.02692, 0.384, 0.02692, 0.616, 0.7769, 0.384, 0.7769, 0.384, 0.7231, 0.616, 0.7231, 0.616, 0.2769, 0.384, 0.2769, 0.384, 0.2231, 0.616, 0.2231, 0.625, 0.7769, 0.625, 0.9731, 0.616, 0.9731, 0.616, 0.7769, 0.625, 0.527, 0.625, 0.723, 0.616, 0.7231, 0.616, 0.5269, 0.1519, 0.7231, 0.3481, 0.7231, 0.3481, 0.75, 0.1519, 0.75, 0.625, 0.02704, 0.625, 0.223, 0.616, 0.2231, 0.616, 0.02692, 0.625, 0.2769, 0.625, 0.4731, 0.616, 0.4731, 0.616, 0.2769, 0.3481, 0.7231, 0.3481, 0.5269, 0.384, 0.5269, 0.384, 0.7231, 0.625, 0.7772, 0.625, 0.9728, 0.625, 0.9731, 0.625, 0.7769, 0.625, 0.527, 0.625, 0.723, 0.625, 0.723, 0.625, 0.527, 0.625, 0.02699, 0.625, 0.223, 0.625, 0.223, 0.625, 0.02704, 0.625, 0.2772, 0.625, 0.4728, 0.625, 0.4731, 0.625, 0.2769, 0.625, 0.223, 0.625, 0.223, 0.625, 0.2769, 0.625, 0.2769, 0.625, 0.527, 0.625, 0.527, 0.625, 0.4731, 0.625, 0.4731, 0.625, 0.723, 0.625, 0.723, 0.625, 0.7769, 0.625, 0.7769, 0.625, 0.02704, 0.625, 0.02704, 0.625, 0.0, 0.625, 0.0, 0.625, 0.7769, 0.625, 0.9731, 0.625, 0.9728, 0.625, 0.7772, 0.6519, 0.5269, 0.6519, 0.7231, 0.625, 0.723, 0.625, 0.527, 0.625, 0.02692, 0.625, 0.2231, 0.625, 0.223, 0.625, 0.02699, 0.625, 0.2769, 0.625, 0.4731, 0.625, 0.4728, 0.625, 0.2772, 0.625, 0.723, 0.625, 0.723, 0.625, 0.7772, 0.625, 0.7772, 0.625, 0.02699, 0.625, 0.02699, 0.625, 0.0, 0.625, 0.0, 0.625, 0.223, 0.625, 0.223, 0.625, 0.2772, 0.625, 0.2772, 0.625, 0.527, 0.625, 0.527, 0.625, 0.4728, 0.625, 0.4728, 0.384, 0.2769, 0.616, 0.2769, 0.616, 0.4731, 0.384, 0.4731])
me_cube_008.materials.append(mat_material_003)
me_cube_008.use_mirror_vertex_groups = False
me_cube_008.update()
me_cube_009 = bpy.data.meshes.new('Cube.009')
me_cube_009.from_pydata([(0.7847, 1.0, 4.754), (0.7847, 0.9792, 5.183), (1.0, 0.7628, 5.184), (1.0, 0.7847, 4.754), (0.7847, 0.7847, -1.0), (0.7847, 1.0, -0.7847), (1.0, 0.7847, -0.7847), (1.0, -0.7847, 4.754), (1.0, -0.8045, 5.184), (0.7847, -1.021, 5.183), (0.7847, -1.0, 4.754), (1.0, -0.7847, -0.7847), (0.7847, -1.0, -0.7847), (0.7847, -0.7847, -1.0), (-0.7847, 1.0, 4.754), (-1.0, 0.7847, 4.754), (-1.0, 0.7628, 5.184), (-0.7847, 0.9792, 5.183), (-1.0, 0.7847, -0.7847), (-0.7847, 1.0, -0.7847), (-0.7847, 0.7847, -1.0), (-1.0, -0.7847, 4.754), (-0.7847, -1.0, 4.754), (-0.7847, -1.021, 5.183), (-1.0, -0.8045, 5.184), (-0.7847, -0.7847, -1.0), (-0.7847, -1.0, -0.7847), (-1.0, -0.7847, -0.7847), (0.7503, -1.588, 11.42), (0.7847, -1.583, 10.99), (1.0, -1.367, 10.99), (0.9682, -1.372, 11.42), (-0.8143, -1.588, 11.42), (-1.032, -1.372, 11.42), (-1.0, -1.367, 10.99), (-0.7847, -1.583, 10.99), (0.9682, 0.1959, 11.42), (1.0, 0.2004, 10.99), (0.7847, 0.4166, 10.99), (0.7503, 0.4119, 11.42), (-1.032, 0.1959, 11.42), (-0.8143, 0.4119, 11.42), (-0.7847, 0.4166, 10.99), (-1.0, 0.2004, 10.99), (-0.004987, -1.209, 16.49), (0.2125, -0.9926, 16.49), (-0.03464, -0.9772, 16.7), (-1.57, -1.209, 16.49), (-1.604, -0.9772, 16.7), (-1.788, -0.9926, 16.49), (0.2125, 0.5756, 16.49), (-0.004987, 0.7914, 16.49), (-0.03464, 0.5921, 16.7), (-1.788, 0.5756, 16.49), (-1.604, 0.5921, 16.7), (-1.57, 0.7914, 16.49)], [], [(8, 2, 37, 30), (23, 9, 29, 35), (16, 24, 34, 43), (12, 10, 22, 26), (1, 17, 42, 38), (6, 3, 7, 11), (31, 36, 50, 45), (27, 21, 15, 18), (32, 28, 44, 47), (20, 4, 13, 25), (52, 54, 48, 46), (40, 33, 49, 53), (39, 41, 55, 51), (0, 1, 2, 3), (4, 5, 6), (7, 8, 9, 10), (11, 12, 13), (14, 15, 16, 17), (18, 19, 20), (21, 22, 23, 24), (25, 26, 27), (28, 29, 30, 31), (32, 33, 34, 35), (36, 37, 38, 39), (40, 41, 42, 43), (44, 45, 46), (47, 48, 49), (50, 51, 52), (53, 54, 55), (20, 25, 27, 18), (4, 20, 19, 5), (3, 6, 5, 0), (26, 22, 21, 27), (10, 12, 11, 7), (14, 19, 18, 15), (9, 23, 22, 10), (2, 8, 7, 3), (25, 13, 12, 26), (24, 16, 15, 21), (17, 1, 0, 14), (13, 4, 6, 11), (28, 32, 35, 29), (36, 31, 30, 37), (33, 40, 43, 34), (41, 39, 38, 42), (16, 43, 42, 17), (37, 2, 1, 38), (8, 30, 29, 9), (34, 24, 23, 35), (46, 48, 47, 44), (52, 46, 45, 50), (48, 54, 53, 49), (54, 52, 51, 55), (31, 45, 44, 28), (49, 33, 32, 47), (40, 53, 55, 41), (50, 36, 39, 51), (19, 14, 0, 5)])
_uv = me_cube_009.uv_layers.new(name='UVMap')
_uv.uv.foreach_set('vector', [0.625, 0.723, 0.625, 0.527, 0.625, 0.527, 0.625, 0.723, 0.625, 0.9731, 0.625, 0.7769, 0.625, 0.7769, 0.625, 0.9731, 0.625, 0.223, 0.625, 0.02704, 0.625, 0.02704, 0.625, 0.223, 0.384, 0.7769, 0.616, 0.7769, 0.616, 0.9731, 0.384, 0.9731, 0.625, 0.4731, 0.625, 0.2769, 0.625, 0.2769, 0.625, 0.4731, 0.384, 0.5269, 0.616, 0.5269, 0.616, 0.7231, 0.384, 0.7231, 0.625, 0.723, 0.625, 0.527, 0.625, 0.527, 0.625, 0.723, 0.384, 0.02692, 0.616, 0.02692, 0.616, 0.2231, 0.384, 0.2231, 0.625, 0.9728, 0.625, 0.7772, 0.625, 0.7772, 0.625, 0.9728, 0.1519, 0.5269, 0.3481, 0.5269, 0.3481, 0.7231, 0.1519, 0.7231, 0.6519, 0.5269, 0.8481, 0.5269, 0.8481, 0.7231, 0.6519, 0.7231, 0.625, 0.223, 0.625, 0.02699, 0.625, 0.02699, 0.625, 0.223, 0.625, 0.4728, 0.625, 0.2772, 0.625, 0.2772, 0.625, 0.4728, 0.616, 0.4731, 0.625, 0.4731, 0.625, 0.527, 0.616, 0.5269, 0.3481, 0.5269, 0.3481, 0.5, 0.375, 0.5269, 0.616, 0.7231, 0.625, 0.723, 0.625, 0.7769, 0.616, 0.7769, 0.375, 0.7231, 0.3481, 0.75, 0.3481, 0.7231, 0.616, 0.2769, 0.616, 0.2231, 0.625, 0.223, 0.625, 0.2769, 0.125, 0.5269, 0.1519, 0.5, 0.1519, 0.5269, 0.616, 0.02692, 0.616, 0.0, 0.625, 0.0, 0.625, 0.02444, 0.1519, 0.7231, 0.1519, 0.75, 0.125, 0.7231, 0.625, 0.7772, 0.625, 0.7769, 0.625, 0.723, 0.625, 0.723, 0.625, 0.002011, 0.625, 0.02899, 0.625, 0.02704, 0.625, 0.0, 0.625, 0.527, 0.625, 0.527, 0.625, 0.4731, 0.625, 0.4728, 0.625, 0.223, 0.625, 0.2772, 0.625, 0.2769, 0.625, 0.223, 0.625, 0.7772, 0.625, 0.75, 0.625, 0.7769, 0.625, 0.0002973, 0.625, 0.02721, 0.625, 0.02699, 0.625, 0.4997, 0.625, 0.4728, 0.625, 0.4728, 0.625, 0.223, 0.625, 0.2234, 0.625, 0.25, 0.1519, 0.5269, 0.1519, 0.7231, 0.125, 0.7231, 0.125, 0.5269, 0.3481, 0.5269, 0.1519, 0.5269, 0.1519, 0.5, 0.3481, 0.5, 0.616, 0.5269, 0.384, 0.5269, 0.384, 0.4731, 0.616, 0.4731, 0.384, 0.0, 0.616, 0.0, 0.616, 0.02692, 0.384, 0.02692, 0.616, 0.7769, 0.384, 0.7769, 0.384, 0.7231, 0.616, 0.7231, 0.616, 0.2769, 0.384, 0.2769, 0.384, 0.2231, 0.616, 0.2231, 0.625, 0.7769, 0.625, 0.9731, 0.616, 0.9731, 0.616, 0.7769, 0.625, 0.527, 0.625, 0.723, 0.616, 0.7231, 0.616, 0.5269, 0.1519, 0.7231, 0.3481, 0.7231, 0.3481, 0.75, 0.1519, 0.75, 0.625, 0.02704, 0.625, 0.223, 0.616, 0.2231, 0.616, 0.02692, 0.625, 0.2769, 0.625, 0.4731, 0.616, 0.4731, 0.616, 0.2769, 0.3481, 0.7231, 0.3481, 0.5269, 0.384, 0.5269, 0.384, 0.7231, 0.625, 0.7772, 0.625, 0.9728, 0.625, 0.9731, 0.625, 0.7769, 0.625, 0.527, 0.625, 0.723, 0.625, 0.723, 0.625, 0.527, 0.625, 0.02699, 0.625, 0.223, 0.625, 0.223, 0.625, 0.02704, 0.625, 0.2772, 0.625, 0.4728, 0.625, 0.4731, 0.625, 0.2769, 0.625, 0.223, 0.625, 0.223, 0.625, 0.2769, 0.625, 0.2769, 0.625, 0.527, 0.625, 0.527, 0.625, 0.4731, 0.625, 0.4731, 0.625, 0.723, 0.625, 0.723, 0.625, 0.7769, 0.625, 0.7769, 0.625, 0.02704, 0.625, 0.02704, 0.625, 0.0, 0.625, 0.0, 0.625, 0.7769, 0.625, 0.9731, 0.625, 0.9728, 0.625, 0.7772, 0.6519, 0.5269, 0.6519, 0.7231, 0.625, 0.723, 0.625, 0.527, 0.625, 0.02692, 0.625, 0.2231, 0.625, 0.223, 0.625, 0.02699, 0.625, 0.2769, 0.625, 0.4731, 0.625, 0.4728, 0.625, 0.2772, 0.625, 0.723, 0.625, 0.723, 0.625, 0.7772, 0.625, 0.7772, 0.625, 0.02699, 0.625, 0.02699, 0.625, 0.0, 0.625, 0.0, 0.625, 0.223, 0.625, 0.223, 0.625, 0.2772, 0.625, 0.2772, 0.625, 0.527, 0.625, 0.527, 0.625, 0.4728, 0.625, 0.4728, 0.384, 0.2769, 0.616, 0.2769, 0.616, 0.4731, 0.384, 0.4731])
me_cube_009.materials.append(mat_material_003)
me_cube_009.use_mirror_vertex_groups = False
me_cube_009.update()
me_cube_010 = bpy.data.meshes.new('Cube.010')
me_cube_010.from_pydata([(0.7847, 1.0, 4.754), (0.7847, 0.9792, 5.183), (1.0, 0.7628, 5.184), (1.0, 0.7847, 4.754), (0.7847, 0.7847, -1.0), (0.7847, 1.0, -0.7847), (1.0, 0.7847, -0.7847), (1.0, -0.7847, 4.754), (1.0, -0.8045, 5.184), (0.7847, -1.021, 5.183), (0.7847, -1.0, 4.754), (1.0, -0.7847, -0.7847), (0.7847, -1.0, -0.7847), (0.7847, -0.7847, -1.0), (-0.7847, 1.0, 4.754), (-1.0, 0.7847, 4.754), (-1.0, 0.7628, 5.184), (-0.7847, 0.9792, 5.183), (-1.0, 0.7847, -0.7847), (-0.7847, 1.0, -0.7847), (-0.7847, 0.7847, -1.0), (-1.0, -0.7847, 4.754), (-0.7847, -1.0, 4.754), (-0.7847, -1.021, 5.183), (-1.0, -0.8045, 5.184), (-0.7847, -0.7847, -1.0), (-0.7847, -1.0, -0.7847), (-1.0, -0.7847, -0.7847), (0.7503, -1.588, 11.42), (0.7847, -1.583, 10.99), (1.0, -1.367, 10.99), (0.9682, -1.372, 11.42), (-0.8143, -1.588, 11.42), (-1.032, -1.372, 11.42), (-1.0, -1.367, 10.99), (-0.7847, -1.583, 10.99), (0.9682, 0.1959, 11.42), (1.0, 0.2004, 10.99), (0.7847, 0.4166, 10.99), (0.7503, 0.4119, 11.42), (-1.032, 0.1959, 11.42), (-0.8143, 0.4119, 11.42), (-0.7847, 0.4166, 10.99), (-1.0, 0.2004, 10.99), (-0.004987, -1.209, 16.49), (0.2125, -0.9926, 16.49), (-0.03464, -0.9772, 16.7), (-1.57, -1.209, 16.49), (-1.604, -0.9772, 16.7), (-1.788, -0.9926, 16.49), (0.2125, 0.5756, 16.49), (-0.004987, 0.7914, 16.49), (-0.03464, 0.5921, 16.7), (-1.788, 0.5756, 16.49), (-1.604, 0.5921, 16.7), (-1.57, 0.7914, 16.49)], [], [(8, 2, 37, 30), (23, 9, 29, 35), (16, 24, 34, 43), (12, 10, 22, 26), (1, 17, 42, 38), (6, 3, 7, 11), (31, 36, 50, 45), (27, 21, 15, 18), (32, 28, 44, 47), (20, 4, 13, 25), (52, 54, 48, 46), (40, 33, 49, 53), (39, 41, 55, 51), (0, 1, 2, 3), (4, 5, 6), (7, 8, 9, 10), (11, 12, 13), (14, 15, 16, 17), (18, 19, 20), (21, 22, 23, 24), (25, 26, 27), (28, 29, 30, 31), (32, 33, 34, 35), (36, 37, 38, 39), (40, 41, 42, 43), (44, 45, 46), (47, 48, 49), (50, 51, 52), (53, 54, 55), (20, 25, 27, 18), (4, 20, 19, 5), (3, 6, 5, 0), (26, 22, 21, 27), (10, 12, 11, 7), (14, 19, 18, 15), (9, 23, 22, 10), (2, 8, 7, 3), (25, 13, 12, 26), (24, 16, 15, 21), (17, 1, 0, 14), (13, 4, 6, 11), (28, 32, 35, 29), (36, 31, 30, 37), (33, 40, 43, 34), (41, 39, 38, 42), (16, 43, 42, 17), (37, 2, 1, 38), (8, 30, 29, 9), (34, 24, 23, 35), (46, 48, 47, 44), (52, 46, 45, 50), (48, 54, 53, 49), (54, 52, 51, 55), (31, 45, 44, 28), (49, 33, 32, 47), (40, 53, 55, 41), (50, 36, 39, 51), (19, 14, 0, 5)])
_uv = me_cube_010.uv_layers.new(name='UVMap')
_uv.uv.foreach_set('vector', [0.625, 0.723, 0.625, 0.527, 0.625, 0.527, 0.625, 0.723, 0.625, 0.9731, 0.625, 0.7769, 0.625, 0.7769, 0.625, 0.9731, 0.625, 0.223, 0.625, 0.02704, 0.625, 0.02704, 0.625, 0.223, 0.384, 0.7769, 0.616, 0.7769, 0.616, 0.9731, 0.384, 0.9731, 0.625, 0.4731, 0.625, 0.2769, 0.625, 0.2769, 0.625, 0.4731, 0.384, 0.5269, 0.616, 0.5269, 0.616, 0.7231, 0.384, 0.7231, 0.625, 0.723, 0.625, 0.527, 0.625, 0.527, 0.625, 0.723, 0.384, 0.02692, 0.616, 0.02692, 0.616, 0.2231, 0.384, 0.2231, 0.625, 0.9728, 0.625, 0.7772, 0.625, 0.7772, 0.625, 0.9728, 0.1519, 0.5269, 0.3481, 0.5269, 0.3481, 0.7231, 0.1519, 0.7231, 0.6519, 0.5269, 0.8481, 0.5269, 0.8481, 0.7231, 0.6519, 0.7231, 0.625, 0.223, 0.625, 0.02699, 0.625, 0.02699, 0.625, 0.223, 0.625, 0.4728, 0.625, 0.2772, 0.625, 0.2772, 0.625, 0.4728, 0.616, 0.4731, 0.625, 0.4731, 0.625, 0.527, 0.616, 0.5269, 0.3481, 0.5269, 0.3481, 0.5, 0.375, 0.5269, 0.616, 0.7231, 0.625, 0.723, 0.625, 0.7769, 0.616, 0.7769, 0.375, 0.7231, 0.3481, 0.75, 0.3481, 0.7231, 0.616, 0.2769, 0.616, 0.2231, 0.625, 0.223, 0.625, 0.2769, 0.125, 0.5269, 0.1519, 0.5, 0.1519, 0.5269, 0.616, 0.02692, 0.616, 0.0, 0.625, 0.0, 0.625, 0.02444, 0.1519, 0.7231, 0.1519, 0.75, 0.125, 0.7231, 0.625, 0.7772, 0.625, 0.7769, 0.625, 0.723, 0.625, 0.723, 0.625, 0.002011, 0.625, 0.02899, 0.625, 0.02704, 0.625, 0.0, 0.625, 0.527, 0.625, 0.527, 0.625, 0.4731, 0.625, 0.4728, 0.625, 0.223, 0.625, 0.2772, 0.625, 0.2769, 0.625, 0.223, 0.625, 0.7772, 0.625, 0.75, 0.625, 0.7769, 0.625, 0.0002973, 0.625, 0.02721, 0.625, 0.02699, 0.625, 0.4997, 0.625, 0.4728, 0.625, 0.4728, 0.625, 0.223, 0.625, 0.2234, 0.625, 0.25, 0.1519, 0.5269, 0.1519, 0.7231, 0.125, 0.7231, 0.125, 0.5269, 0.3481, 0.5269, 0.1519, 0.5269, 0.1519, 0.5, 0.3481, 0.5, 0.616, 0.5269, 0.384, 0.5269, 0.384, 0.4731, 0.616, 0.4731, 0.384, 0.0, 0.616, 0.0, 0.616, 0.02692, 0.384, 0.02692, 0.616, 0.7769, 0.384, 0.7769, 0.384, 0.7231, 0.616, 0.7231, 0.616, 0.2769, 0.384, 0.2769, 0.384, 0.2231, 0.616, 0.2231, 0.625, 0.7769, 0.625, 0.9731, 0.616, 0.9731, 0.616, 0.7769, 0.625, 0.527, 0.625, 0.723, 0.616, 0.7231, 0.616, 0.5269, 0.1519, 0.7231, 0.3481, 0.7231, 0.3481, 0.75, 0.1519, 0.75, 0.625, 0.02704, 0.625, 0.223, 0.616, 0.2231, 0.616, 0.02692, 0.625, 0.2769, 0.625, 0.4731, 0.616, 0.4731, 0.616, 0.2769, 0.3481, 0.7231, 0.3481, 0.5269, 0.384, 0.5269, 0.384, 0.7231, 0.625, 0.7772, 0.625, 0.9728, 0.625, 0.9731, 0.625, 0.7769, 0.625, 0.527, 0.625, 0.723, 0.625, 0.723, 0.625, 0.527, 0.625, 0.02699, 0.625, 0.223, 0.625, 0.223, 0.625, 0.02704, 0.625, 0.2772, 0.625, 0.4728, 0.625, 0.4731, 0.625, 0.2769, 0.625, 0.223, 0.625, 0.223, 0.625, 0.2769, 0.625, 0.2769, 0.625, 0.527, 0.625, 0.527, 0.625, 0.4731, 0.625, 0.4731, 0.625, 0.723, 0.625, 0.723, 0.625, 0.7769, 0.625, 0.7769, 0.625, 0.02704, 0.625, 0.02704, 0.625, 0.0, 0.625, 0.0, 0.625, 0.7769, 0.625, 0.9731, 0.625, 0.9728, 0.625, 0.7772, 0.6519, 0.5269, 0.6519, 0.7231, 0.625, 0.723, 0.625, 0.527, 0.625, 0.02692, 0.625, 0.2231, 0.625, 0.223, 0.625, 0.02699, 0.625, 0.2769, 0.625, 0.4731, 0.625, 0.4728, 0.625, 0.2772, 0.625, 0.723, 0.625, 0.723, 0.625, 0.7772, 0.625, 0.7772, 0.625, 0.02699, 0.625, 0.02699, 0.625, 0.0, 0.625, 0.0, 0.625, 0.223, 0.625, 0.223, 0.625, 0.2772, 0.625, 0.2772, 0.625, 0.527, 0.625, 0.527, 0.625, 0.4728, 0.625, 0.4728, 0.384, 0.2769, 0.616, 0.2769, 0.616, 0.4731, 0.384, 0.4731])
me_cube_010.materials.append(mat_material_003)
me_cube_010.use_mirror_vertex_groups = False
me_cube_010.update()
me_cube_011 = bpy.data.meshes.new('Cube.011')
me_cube_011.from_pydata([(0.7847, 1.0, 4.754), (0.7847, 0.9792, 5.183), (1.0, 0.7628, 5.184), (1.0, 0.7847, 4.754), (0.7847, 0.7847, -1.0), (0.7847, 1.0, -0.7847), (1.0, 0.7847, -0.7847), (1.0, -0.7847, 4.754), (1.0, -0.8045, 5.184), (0.7847, -1.021, 5.183), (0.7847, -1.0, 4.754), (1.0, -0.7847, -0.7847), (0.7847, -1.0, -0.7847), (0.7847, -0.7847, -1.0), (-0.7847, 1.0, 4.754), (-1.0, 0.7847, 4.754), (-1.0, 0.7628, 5.184), (-0.7847, 0.9792, 5.183), (-1.0, 0.7847, -0.7847), (-0.7847, 1.0, -0.7847), (-0.7847, 0.7847, -1.0), (-1.0, -0.7847, 4.754), (-0.7847, -1.0, 4.754), (-0.7847, -1.021, 5.183), (-1.0, -0.8045, 5.184), (-0.7847, -0.7847, -1.0), (-0.7847, -1.0, -0.7847), (-1.0, -0.7847, -0.7847), (0.7503, -1.588, 11.42), (0.7847, -1.583, 10.99), (1.0, -1.367, 10.99), (0.9682, -1.372, 11.42), (-0.8143, -1.588, 11.42), (-1.032, -1.372, 11.42), (-1.0, -1.367, 10.99), (-0.7847, -1.583, 10.99), (0.9682, 0.1959, 11.42), (1.0, 0.2004, 10.99), (0.7847, 0.4166, 10.99), (0.7503, 0.4119, 11.42), (-1.032, 0.1959, 11.42), (-0.8143, 0.4119, 11.42), (-0.7847, 0.4166, 10.99), (-1.0, 0.2004, 10.99), (-0.004987, -1.209, 16.49), (0.2125, -0.9926, 16.49), (-0.03464, -0.9772, 16.7), (-1.57, -1.209, 16.49), (-1.604, -0.9772, 16.7), (-1.788, -0.9926, 16.49), (0.2125, 0.5756, 16.49), (-0.004987, 0.7914, 16.49), (-0.03464, 0.5921, 16.7), (-1.788, 0.5756, 16.49), (-1.604, 0.5921, 16.7), (-1.57, 0.7914, 16.49)], [], [(8, 2, 37, 30), (23, 9, 29, 35), (16, 24, 34, 43), (12, 10, 22, 26), (1, 17, 42, 38), (6, 3, 7, 11), (31, 36, 50, 45), (27, 21, 15, 18), (32, 28, 44, 47), (20, 4, 13, 25), (52, 54, 48, 46), (40, 33, 49, 53), (39, 41, 55, 51), (0, 1, 2, 3), (4, 5, 6), (7, 8, 9, 10), (11, 12, 13), (14, 15, 16, 17), (18, 19, 20), (21, 22, 23, 24), (25, 26, 27), (28, 29, 30, 31), (32, 33, 34, 35), (36, 37, 38, 39), (40, 41, 42, 43), (44, 45, 46), (47, 48, 49), (50, 51, 52), (53, 54, 55), (20, 25, 27, 18), (4, 20, 19, 5), (3, 6, 5, 0), (26, 22, 21, 27), (10, 12, 11, 7), (14, 19, 18, 15), (9, 23, 22, 10), (2, 8, 7, 3), (25, 13, 12, 26), (24, 16, 15, 21), (17, 1, 0, 14), (13, 4, 6, 11), (28, 32, 35, 29), (36, 31, 30, 37), (33, 40, 43, 34), (41, 39, 38, 42), (16, 43, 42, 17), (37, 2, 1, 38), (8, 30, 29, 9), (34, 24, 23, 35), (46, 48, 47, 44), (52, 46, 45, 50), (48, 54, 53, 49), (54, 52, 51, 55), (31, 45, 44, 28), (49, 33, 32, 47), (40, 53, 55, 41), (50, 36, 39, 51), (19, 14, 0, 5)])
_uv = me_cube_011.uv_layers.new(name='UVMap')
_uv.uv.foreach_set('vector', [0.625, 0.723, 0.625, 0.527, 0.625, 0.527, 0.625, 0.723, 0.625, 0.9731, 0.625, 0.7769, 0.625, 0.7769, 0.625, 0.9731, 0.625, 0.223, 0.625, 0.02704, 0.625, 0.02704, 0.625, 0.223, 0.384, 0.7769, 0.616, 0.7769, 0.616, 0.9731, 0.384, 0.9731, 0.625, 0.4731, 0.625, 0.2769, 0.625, 0.2769, 0.625, 0.4731, 0.384, 0.5269, 0.616, 0.5269, 0.616, 0.7231, 0.384, 0.7231, 0.625, 0.723, 0.625, 0.527, 0.625, 0.527, 0.625, 0.723, 0.384, 0.02692, 0.616, 0.02692, 0.616, 0.2231, 0.384, 0.2231, 0.625, 0.9728, 0.625, 0.7772, 0.625, 0.7772, 0.625, 0.9728, 0.1519, 0.5269, 0.3481, 0.5269, 0.3481, 0.7231, 0.1519, 0.7231, 0.6519, 0.5269, 0.8481, 0.5269, 0.8481, 0.7231, 0.6519, 0.7231, 0.625, 0.223, 0.625, 0.02699, 0.625, 0.02699, 0.625, 0.223, 0.625, 0.4728, 0.625, 0.2772, 0.625, 0.2772, 0.625, 0.4728, 0.616, 0.4731, 0.625, 0.4731, 0.625, 0.527, 0.616, 0.5269, 0.3481, 0.5269, 0.3481, 0.5, 0.375, 0.5269, 0.616, 0.7231, 0.625, 0.723, 0.625, 0.7769, 0.616, 0.7769, 0.375, 0.7231, 0.3481, 0.75, 0.3481, 0.7231, 0.616, 0.2769, 0.616, 0.2231, 0.625, 0.223, 0.625, 0.2769, 0.125, 0.5269, 0.1519, 0.5, 0.1519, 0.5269, 0.616, 0.02692, 0.616, 0.0, 0.625, 0.0, 0.625, 0.02444, 0.1519, 0.7231, 0.1519, 0.75, 0.125, 0.7231, 0.625, 0.7772, 0.625, 0.7769, 0.625, 0.723, 0.625, 0.723, 0.625, 0.002011, 0.625, 0.02899, 0.625, 0.02704, 0.625, 0.0, 0.625, 0.527, 0.625, 0.527, 0.625, 0.4731, 0.625, 0.4728, 0.625, 0.223, 0.625, 0.2772, 0.625, 0.2769, 0.625, 0.223, 0.625, 0.7772, 0.625, 0.75, 0.625, 0.7769, 0.625, 0.0002973, 0.625, 0.02721, 0.625, 0.02699, 0.625, 0.4997, 0.625, 0.4728, 0.625, 0.4728, 0.625, 0.223, 0.625, 0.2234, 0.625, 0.25, 0.1519, 0.5269, 0.1519, 0.7231, 0.125, 0.7231, 0.125, 0.5269, 0.3481, 0.5269, 0.1519, 0.5269, 0.1519, 0.5, 0.3481, 0.5, 0.616, 0.5269, 0.384, 0.5269, 0.384, 0.4731, 0.616, 0.4731, 0.384, 0.0, 0.616, 0.0, 0.616, 0.02692, 0.384, 0.02692, 0.616, 0.7769, 0.384, 0.7769, 0.384, 0.7231, 0.616, 0.7231, 0.616, 0.2769, 0.384, 0.2769, 0.384, 0.2231, 0.616, 0.2231, 0.625, 0.7769, 0.625, 0.9731, 0.616, 0.9731, 0.616, 0.7769, 0.625, 0.527, 0.625, 0.723, 0.616, 0.7231, 0.616, 0.5269, 0.1519, 0.7231, 0.3481, 0.7231, 0.3481, 0.75, 0.1519, 0.75, 0.625, 0.02704, 0.625, 0.223, 0.616, 0.2231, 0.616, 0.02692, 0.625, 0.2769, 0.625, 0.4731, 0.616, 0.4731, 0.616, 0.2769, 0.3481, 0.7231, 0.3481, 0.5269, 0.384, 0.5269, 0.384, 0.7231, 0.625, 0.7772, 0.625, 0.9728, 0.625, 0.9731, 0.625, 0.7769, 0.625, 0.527, 0.625, 0.723, 0.625, 0.723, 0.625, 0.527, 0.625, 0.02699, 0.625, 0.223, 0.625, 0.223, 0.625, 0.02704, 0.625, 0.2772, 0.625, 0.4728, 0.625, 0.4731, 0.625, 0.2769, 0.625, 0.223, 0.625, 0.223, 0.625, 0.2769, 0.625, 0.2769, 0.625, 0.527, 0.625, 0.527, 0.625, 0.4731, 0.625, 0.4731, 0.625, 0.723, 0.625, 0.723, 0.625, 0.7769, 0.625, 0.7769, 0.625, 0.02704, 0.625, 0.02704, 0.625, 0.0, 0.625, 0.0, 0.625, 0.7769, 0.625, 0.9731, 0.625, 0.9728, 0.625, 0.7772, 0.6519, 0.5269, 0.6519, 0.7231, 0.625, 0.723, 0.625, 0.527, 0.625, 0.02692, 0.625, 0.2231, 0.625, 0.223, 0.625, 0.02699, 0.625, 0.2769, 0.625, 0.4731, 0.625, 0.4728, 0.625, 0.2772, 0.625, 0.723, 0.625, 0.723, 0.625, 0.7772, 0.625, 0.7772, 0.625, 0.02699, 0.625, 0.02699, 0.625, 0.0, 0.625, 0.0, 0.625, 0.223, 0.625, 0.223, 0.625, 0.2772, 0.625, 0.2772, 0.625, 0.527, 0.625, 0.527, 0.625, 0.4728, 0.625, 0.4728, 0.384, 0.2769, 0.616, 0.2769, 0.616, 0.4731, 0.384, 0.4731])
me_cube_011.materials.append(mat_material_003)
me_cube_011.use_mirror_vertex_groups = False
me_cube_011.update()
me_cube_012 = bpy.data.meshes.new('Cube.012')
me_cube_012.from_pydata([(0.7847, 1.0, 4.754), (0.7847, 0.9792, 5.183), (1.0, 0.7628, 5.184), (1.0, 0.7847, 4.754), (0.7847, 0.7847, -1.0), (0.7847, 1.0, -0.7847), (1.0, 0.7847, -0.7847), (1.0, -0.7847, 4.754), (1.0, -0.8045, 5.184), (0.7847, -1.021, 5.183), (0.7847, -1.0, 4.754), (1.0, -0.7847, -0.7847), (0.7847, -1.0, -0.7847), (0.7847, -0.7847, -1.0), (-0.7847, 1.0, 4.754), (-1.0, 0.7847, 4.754), (-1.0, 0.7628, 5.184), (-0.7847, 0.9792, 5.183), (-1.0, 0.7847, -0.7847), (-0.7847, 1.0, -0.7847), (-0.7847, 0.7847, -1.0), (-1.0, -0.7847, 4.754), (-0.7847, -1.0, 4.754), (-0.7847, -1.021, 5.183), (-1.0, -0.8045, 5.184), (-0.7847, -0.7847, -1.0), (-0.7847, -1.0, -0.7847), (-1.0, -0.7847, -0.7847), (0.7503, -1.588, 11.42), (0.7847, -1.583, 10.99), (1.0, -1.367, 10.99), (0.9682, -1.372, 11.42), (-0.8143, -1.588, 11.42), (-1.032, -1.372, 11.42), (-1.0, -1.367, 10.99), (-0.7847, -1.583, 10.99), (0.9682, 0.1959, 11.42), (1.0, 0.2004, 10.99), (0.7847, 0.4166, 10.99), (0.7503, 0.4119, 11.42), (-1.032, 0.1959, 11.42), (-0.8143, 0.4119, 11.42), (-0.7847, 0.4166, 10.99), (-1.0, 0.2004, 10.99), (-0.004987, -1.209, 16.49), (0.2125, -0.9926, 16.49), (-0.03464, -0.9772, 16.7), (-1.57, -1.209, 16.49), (-1.604, -0.9772, 16.7), (-1.788, -0.9926, 16.49), (0.2125, 0.5756, 16.49), (-0.004987, 0.7914, 16.49), (-0.03464, 0.5921, 16.7), (-1.788, 0.5756, 16.49), (-1.604, 0.5921, 16.7), (-1.57, 0.7914, 16.49)], [], [(8, 2, 37, 30), (23, 9, 29, 35), (16, 24, 34, 43), (12, 10, 22, 26), (1, 17, 42, 38), (6, 3, 7, 11), (31, 36, 50, 45), (27, 21, 15, 18), (32, 28, 44, 47), (20, 4, 13, 25), (52, 54, 48, 46), (40, 33, 49, 53), (39, 41, 55, 51), (0, 1, 2, 3), (4, 5, 6), (7, 8, 9, 10), (11, 12, 13), (14, 15, 16, 17), (18, 19, 20), (21, 22, 23, 24), (25, 26, 27), (28, 29, 30, 31), (32, 33, 34, 35), (36, 37, 38, 39), (40, 41, 42, 43), (44, 45, 46), (47, 48, 49), (50, 51, 52), (53, 54, 55), (20, 25, 27, 18), (4, 20, 19, 5), (3, 6, 5, 0), (26, 22, 21, 27), (10, 12, 11, 7), (14, 19, 18, 15), (9, 23, 22, 10), (2, 8, 7, 3), (25, 13, 12, 26), (24, 16, 15, 21), (17, 1, 0, 14), (13, 4, 6, 11), (28, 32, 35, 29), (36, 31, 30, 37), (33, 40, 43, 34), (41, 39, 38, 42), (16, 43, 42, 17), (37, 2, 1, 38), (8, 30, 29, 9), (34, 24, 23, 35), (46, 48, 47, 44), (52, 46, 45, 50), (48, 54, 53, 49), (54, 52, 51, 55), (31, 45, 44, 28), (49, 33, 32, 47), (40, 53, 55, 41), (50, 36, 39, 51), (19, 14, 0, 5)])
_uv = me_cube_012.uv_layers.new(name='UVMap')
_uv.uv.foreach_set('vector', [0.625, 0.723, 0.625, 0.527, 0.625, 0.527, 0.625, 0.723, 0.625, 0.9731, 0.625, 0.7769, 0.625, 0.7769, 0.625, 0.9731, 0.625, 0.223, 0.625, 0.02704, 0.625, 0.02704, 0.625, 0.223, 0.384, 0.7769, 0.616, 0.7769, 0.616, 0.9731, 0.384, 0.9731, 0.625, 0.4731, 0.625, 0.2769, 0.625, 0.2769, 0.625, 0.4731, 0.384, 0.5269, 0.616, 0.5269, 0.616, 0.7231, 0.384, 0.7231, 0.625, 0.723, 0.625, 0.527, 0.625, 0.527, 0.625, 0.723, 0.384, 0.02692, 0.616, 0.02692, 0.616, 0.2231, 0.384, 0.2231, 0.625, 0.9728, 0.625, 0.7772, 0.625, 0.7772, 0.625, 0.9728, 0.1519, 0.5269, 0.3481, 0.5269, 0.3481, 0.7231, 0.1519, 0.7231, 0.6519, 0.5269, 0.8481, 0.5269, 0.8481, 0.7231, 0.6519, 0.7231, 0.625, 0.223, 0.625, 0.02699, 0.625, 0.02699, 0.625, 0.223, 0.625, 0.4728, 0.625, 0.2772, 0.625, 0.2772, 0.625, 0.4728, 0.616, 0.4731, 0.625, 0.4731, 0.625, 0.527, 0.616, 0.5269, 0.3481, 0.5269, 0.3481, 0.5, 0.375, 0.5269, 0.616, 0.7231, 0.625, 0.723, 0.625, 0.7769, 0.616, 0.7769, 0.375, 0.7231, 0.3481, 0.75, 0.3481, 0.7231, 0.616, 0.2769, 0.616, 0.2231, 0.625, 0.223, 0.625, 0.2769, 0.125, 0.5269, 0.1519, 0.5, 0.1519, 0.5269, 0.616, 0.02692, 0.616, 0.0, 0.625, 0.0, 0.625, 0.02444, 0.1519, 0.7231, 0.1519, 0.75, 0.125, 0.7231, 0.625, 0.7772, 0.625, 0.7769, 0.625, 0.723, 0.625, 0.723, 0.625, 0.002011, 0.625, 0.02899, 0.625, 0.02704, 0.625, 0.0, 0.625, 0.527, 0.625, 0.527, 0.625, 0.4731, 0.625, 0.4728, 0.625, 0.223, 0.625, 0.2772, 0.625, 0.2769, 0.625, 0.223, 0.625, 0.7772, 0.625, 0.75, 0.625, 0.7769, 0.625, 0.0002973, 0.625, 0.02721, 0.625, 0.02699, 0.625, 0.4997, 0.625, 0.4728, 0.625, 0.4728, 0.625, 0.223, 0.625, 0.2234, 0.625, 0.25, 0.1519, 0.5269, 0.1519, 0.7231, 0.125, 0.7231, 0.125, 0.5269, 0.3481, 0.5269, 0.1519, 0.5269, 0.1519, 0.5, 0.3481, 0.5, 0.616, 0.5269, 0.384, 0.5269, 0.384, 0.4731, 0.616, 0.4731, 0.384, 0.0, 0.616, 0.0, 0.616, 0.02692, 0.384, 0.02692, 0.616, 0.7769, 0.384, 0.7769, 0.384, 0.7231, 0.616, 0.7231, 0.616, 0.2769, 0.384, 0.2769, 0.384, 0.2231, 0.616, 0.2231, 0.625, 0.7769, 0.625, 0.9731, 0.616, 0.9731, 0.616, 0.7769, 0.625, 0.527, 0.625, 0.723, 0.616, 0.7231, 0.616, 0.5269, 0.1519, 0.7231, 0.3481, 0.7231, 0.3481, 0.75, 0.1519, 0.75, 0.625, 0.02704, 0.625, 0.223, 0.616, 0.2231, 0.616, 0.02692, 0.625, 0.2769, 0.625, 0.4731, 0.616, 0.4731, 0.616, 0.2769, 0.3481, 0.7231, 0.3481, 0.5269, 0.384, 0.5269, 0.384, 0.7231, 0.625, 0.7772, 0.625, 0.9728, 0.625, 0.9731, 0.625, 0.7769, 0.625, 0.527, 0.625, 0.723, 0.625, 0.723, 0.625, 0.527, 0.625, 0.02699, 0.625, 0.223, 0.625, 0.223, 0.625, 0.02704, 0.625, 0.2772, 0.625, 0.4728, 0.625, 0.4731, 0.625, 0.2769, 0.625, 0.223, 0.625, 0.223, 0.625, 0.2769, 0.625, 0.2769, 0.625, 0.527, 0.625, 0.527, 0.625, 0.4731, 0.625, 0.4731, 0.625, 0.723, 0.625, 0.723, 0.625, 0.7769, 0.625, 0.7769, 0.625, 0.02704, 0.625, 0.02704, 0.625, 0.0, 0.625, 0.0, 0.625, 0.7769, 0.625, 0.9731, 0.625, 0.9728, 0.625, 0.7772, 0.6519, 0.5269, 0.6519, 0.7231, 0.625, 0.723, 0.625, 0.527, 0.625, 0.02692, 0.625, 0.2231, 0.625, 0.223, 0.625, 0.02699, 0.625, 0.2769, 0.625, 0.4731, 0.625, 0.4728, 0.625, 0.2772, 0.625, 0.723, 0.625, 0.723, 0.625, 0.7772, 0.625, 0.7772, 0.625, 0.02699, 0.625, 0.02699, 0.625, 0.0, 0.625, 0.0, 0.625, 0.223, 0.625, 0.223, 0.625, 0.2772, 0.625, 0.2772, 0.625, 0.527, 0.625, 0.527, 0.625, 0.4728, 0.625, 0.4728, 0.384, 0.2769, 0.616, 0.2769, 0.616, 0.4731, 0.384, 0.4731])
me_cube_012.materials.append(mat_material_003)
me_cube_012.use_mirror_vertex_groups = False
me_cube_012.update()
me_cube_013 = bpy.data.meshes.new('Cube.013')
me_cube_013.from_pydata([(-1.0, -1.0, -1.0), (-1.0, 1.0, -1.0), (1.0, -1.0, -1.0), (1.0, 1.0, -1.0), (-0.893, 0.9163, -1.0), (-0.893, -0.9163, -1.0), (0.893, 0.9163, -1.0), (0.893, -0.9163, -1.0), (-0.9736, -0.8762, 1.0), (-0.7974, -0.9736, 1.0), (-1.063, -1.063, 0.9074), (-0.9736, 0.8762, 1.0), (-1.063, 1.063, 0.9074), (-0.7974, 0.9736, 1.0), (0.9736, -0.8762, 1.0), (1.063, -1.063, 0.9074), (0.7974, -0.9736, 1.0), (0.7974, 0.9736, 1.0), (1.063, 1.063, 0.9074), (0.9736, 0.8762, 1.0), (-1.045, -0.9318, 1.0), (-0.9494, -0.9742, 0.9074), (-0.9202, -1.07, 1.0), (-1.045, 0.9318, 1.0), (-0.9202, 1.07, 1.0), (-0.9494, 0.9742, 0.9074), (0.9202, 1.07, 1.0), (1.045, 0.9318, 1.0), (0.9494, 0.9742, 0.9074), (1.045, -0.9318, 1.0), (0.9202, -1.07, 1.0), (0.9494, -0.9742, 0.9074)], [], [(8, 11, 23, 20), (13, 17, 26, 24), (7, 31, 21, 5), (16, 9, 22, 30), (4, 25, 28, 6), (6, 28, 31, 7), (5, 21, 25, 4), (3, 2, 15, 18), (3, 1, 4, 6), (1, 3, 18, 12), (0, 1, 12, 10), (1, 0, 5, 4), (2, 3, 6, 7), (19, 14, 29, 27), (0, 2, 7, 5), (8, 9, 10), (11, 12, 13), (14, 15, 16), (17, 18, 19), (20, 21, 22), (23, 24, 25), (26, 27, 28), (29, 30, 31), (10, 12, 11, 8), (12, 18, 17, 13), (18, 15, 14, 19), (15, 10, 9, 16), (20, 23, 25, 21), (24, 26, 28, 25), (27, 29, 31, 28), (30, 22, 21, 31), (16, 30, 29, 14), (26, 17, 19, 27), (13, 24, 23, 11), (22, 9, 8, 20), (2, 0, 10, 15)])
_uv = me_cube_013.uv_layers.new(name='UVMap')
_uv.uv.foreach_set('vector', [0.625, 0.01465, 0.625, 0.2353, 0.625, 0.2361, 0.625, 0.01393, 0.625, 0.2699, 0.625, 0.4801, 0.625, 0.4824, 0.625, 0.2676, 0.375, 0.75, 0.6134, 0.75, 0.6134, 1.0, 0.375, 1.0, 0.625, 0.7699, 0.625, 0.9801, 0.625, 0.9824, 0.625, 0.7676, 0.375, 0.25, 0.6134, 0.25, 0.6134, 0.5, 0.375, 0.5, 0.375, 0.5, 0.6134, 0.5, 0.6134, 0.75, 0.375, 0.75, 0.375, 0.0, 0.6134, 0.0, 0.6134, 0.25, 0.375, 0.25, 0.375, 0.5, 0.375, 0.75, 0.6134, 0.75, 0.6134, 0.5, 0.375, 0.5, 0.375, 0.25, 0.375, 0.25, 0.375, 0.5, 0.375, 0.25, 0.375, 0.5, 0.6134, 0.5, 0.6134, 0.25, 0.375, 0.0, 0.375, 0.25, 0.6134, 0.25, 0.6134, 0.0, 0.375, 0.25, 0.375, 0.0, 0.375, 0.0, 0.375, 0.25, 0.375, 0.75, 0.375, 0.5, 0.375, 0.5, 0.375, 0.75, 0.625, 0.5147, 0.625, 0.7353, 0.625, 0.7361, 0.625, 0.5139, 0.375, 1.0, 0.375, 0.75, 0.375, 0.75, 0.375, 1.0, 0.625, 0.01465, 0.625, 0.0, 0.625, 7.94e-05, 0.625, 0.2353, 0.6134, 0.25, 0.625, 0.2699, 0.625, 0.7353, 0.6134, 0.75, 0.625, 0.7699, 0.625, 0.4801, 0.6134, 0.5, 0.625, 0.5147, 0.625, 0.01393, 0.625, 0.0003591, 0.625, 0.0, 0.625, 0.2361, 0.625, 0.2676, 0.6134, 0.25, 0.625, 0.4824, 0.625, 0.5139, 0.6134, 0.5, 0.625, 0.7361, 0.625, 0.7676, 0.6134, 0.75, 0.6134, 0.0, 0.6134, 0.25, 0.625, 0.2353, 0.625, 0.01465, 0.6134, 0.25, 0.6134, 0.5, 0.625, 0.4801, 0.625, 0.2699, 0.6134, 0.5, 0.6134, 0.75, 0.625, 0.7353, 0.625, 0.5147, 0.6134, 0.75, 0.6134, 1.0, 0.625, 0.9801, 0.625, 0.7699, 0.625, 0.01393, 0.625, 0.2361, 0.6134, 0.25, 0.6134, 0.0, 0.625, 0.2676, 0.625, 0.4824, 0.6134, 0.5, 0.6134, 0.25, 0.625, 0.5139, 0.625, 0.7361, 0.6134, 0.75, 0.6134, 0.5, 0.625, 0.7676, 0.625, 0.9824, 0.6134, 1.0, 0.6134, 0.75, 0.625, 0.7699, 0.625, 0.7676, 0.625, 0.7361, 0.625, 0.7353, 0.625, 0.4824, 0.625, 0.4801, 0.625, 0.5147, 0.625, 0.5139, 0.625, 0.2699, 0.625, 0.2676, 0.625, 0.2361, 0.625, 0.2353, 0.625, 0.0, 0.625, 0.0, 0.625, 0.01465, 0.625, 0.01393, 0.375, 0.75, 0.375, 1.0, 0.6134, 1.0, 0.6134, 0.75])
me_cube_013.materials.append(mat_material_002)
me_cube_013.update()

# ---- objects
ob_cube_003 = bpy.data.objects.new('Cube.003', me_cube_003)
ob_cube_004 = bpy.data.objects.new('Cube.004', me_cube_004)
ob_cube_001 = bpy.data.objects.new('Cube.001', me_cube_006)
ob_cube_002 = bpy.data.objects.new('Cube.002', me_cube_007)
ob_cube_006 = bpy.data.objects.new('Cube.006', me_cube_008)
ob_cube_007 = bpy.data.objects.new('Cube.007', me_cube_009)
ob_cube_008 = bpy.data.objects.new('Cube.008', me_cube_010)
ob_cube_009 = bpy.data.objects.new('Cube.009', me_cube_011)
ob_cube_010 = bpy.data.objects.new('Cube.010', me_cube_012)
ob_cube = bpy.data.objects.new('Cube', me_cube_013)

# ---- transforms, parenting, visibility, modifiers, constraints
ob_cube_003.location = (0.9291, 0.9734, -4.964)
ob_cube_003.rotation_euler = (0.09351, -0.112, 0.0)
ob_cube_003.scale = (0.1, 0.1, 0.1647)
ob_cube_003.lock_rotations_4d = False
ob_cube_003.empty_display_type = 'ARROWS'
ob_cube_003.lineart.crease_threshold = 0.0
ob_cube_004.location = (0.03094, 0.02667, -4.301)
ob_cube_004.scale = (0.9209, 0.9209, 0.9209)
ob_cube_001.location = (0.9291, -0.8836, -4.964)
ob_cube_001.rotation_euler = (-0.1183, -0.07605, 0.0)
ob_cube_001.scale = (0.1, 0.1, 0.1647)
ob_cube_001.lock_rotations_4d = False
ob_cube_001.empty_display_type = 'ARROWS'
ob_cube_001.lineart.crease_threshold = 0.0
ob_cube_002.location = (-0.8703, 0.9734, -4.964)
ob_cube_002.rotation_euler = (0.07854, 0.1181, 0.0)
ob_cube_002.scale = (0.1, 0.1, 0.1647)
ob_cube_002.lock_rotations_4d = False
ob_cube_002.empty_display_type = 'ARROWS'
ob_cube_002.lineart.crease_threshold = 0.0
ob_cube_006.location = (-0.8511, -0.8964, -4.964)
ob_cube_006.rotation_euler = (-0.1168, 0.08406, 0.0)
ob_cube_006.scale = (0.1, 0.1, 0.1647)
ob_cube_006.lock_rotations_4d = False
ob_cube_006.empty_display_type = 'ARROWS'
ob_cube_006.lineart.crease_threshold = 0.0
ob_cube_007.location = (0.8159, 0.8649, -1.78)
ob_cube_007.rotation_euler = (0.0, -0.0, 1.533)
ob_cube_007.scale = (0.1, 0.1, 0.03925)
ob_cube_007.lock_rotations_4d = False
ob_cube_007.empty_display_type = 'ARROWS'
ob_cube_007.lineart.crease_threshold = 0.0
ob_cube_008.location = (-0.7146, 0.8565, -1.78)
ob_cube_008.scale = (0.1, 0.1, 0.03925)
ob_cube_008.lock_rotations_4d = False
ob_cube_008.empty_display_type = 'ARROWS'
ob_cube_008.lineart.crease_threshold = 0.0
ob_cube_009.location = (0.8159, -0.8255, -1.78)
ob_cube_009.rotation_euler = (0.0, -0.0, -1.615)
ob_cube_009.scale = (0.1, 0.1, 0.03925)
ob_cube_009.lock_rotations_4d = False
ob_cube_009.empty_display_type = 'ARROWS'
ob_cube_009.lineart.crease_threshold = 0.0
ob_cube_010.location = (-0.7722, -0.8197, -1.78)
ob_cube_010.rotation_euler = (0.0, -0.0, 1.58)
ob_cube_010.scale = (0.1, 0.1, 0.03925)
ob_cube_010.lock_rotations_4d = False
ob_cube_010.empty_display_type = 'ARROWS'
ob_cube_010.lineart.crease_threshold = 0.0
ob_cube.location = (0.03094, 0.02667, -1.522)
ob_cube.scale = (0.8073, 0.8073, 0.3119)

# ---- collection membership
col_collection.objects.link(ob_cube_003)
col_collection.objects.link(ob_cube_004)
col_collection.objects.link(ob_cube_001)
col_collection.objects.link(ob_cube_002)
col_collection.objects.link(ob_cube_006)
col_collection.objects.link(ob_cube_007)
col_collection.objects.link(ob_cube_008)
col_collection.objects.link(ob_cube_009)
col_collection.objects.link(ob_cube_010)
col_collection.objects.link(ob_cube)

# ---- scene / render settings (as saved in the file)
scene.frame_start = 1; scene.frame_end = 250; scene.frame_set(1)
scene.render.engine = 'BLENDER_EEVEE_NEXT'
scene.cycles.sampling_pattern = 'TABULATED_SOBOL'
scene.view_settings.view_transform = 'Filmic'
bpy.context.view_layer.update()

# ---- added for rendering (the .blend has no active camera and no usable light): camera, sun
cam_auto = bpy.data.cameras.new('AutoCamera')
cam_auto.lens = 50.0
cam_auto.sensor_width = 36.0
cam_auto.clip_end = 1000.0
ob_auto_camera = bpy.data.objects.new('AutoCamera', cam_auto)
scene.collection.objects.link(ob_auto_camera)
ob_auto_camera.location = (4.7023, -5.64731, 0.596523)
ob_auto_camera.rotation_euler = (1.09748, -7.21219e-08, 0.694738)
scene.camera = ob_auto_camera
light_auto_sun = bpy.data.lights.new('AutoSun', 'SUN')
light_auto_sun.energy = 3.0
light_auto_sun.angle = 0.0523599
ob_auto_sun = bpy.data.objects.new('AutoSun', light_auto_sun)
scene.collection.objects.link(ob_auto_sun)
ob_auto_sun.rotation_euler = (0.872665, 0.174533, 0.523599)
bpy.context.view_layer.update()
